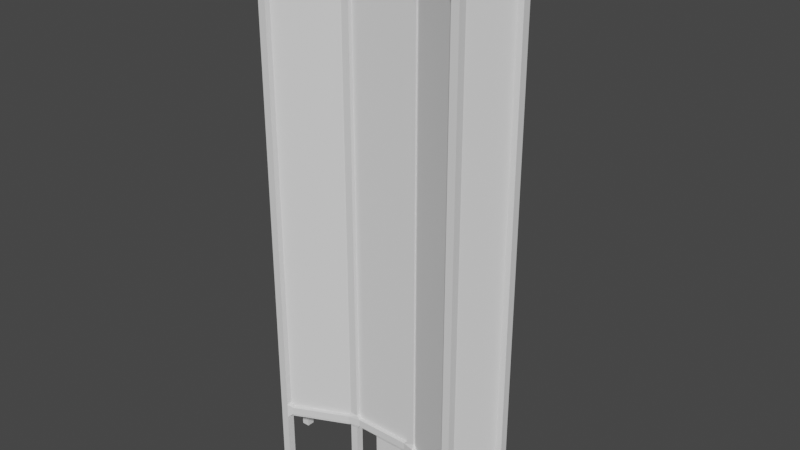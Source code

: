 # Source: Cundinamarca.blend  (saved by Blender 3.6.11; exported with 4.5.12 LTS)
import bpy
from mathutils import Matrix  # noqa: F401  (used for matrix-valued properties, if any)

bpy.ops.wm.read_factory_settings(use_empty=True)
scene = bpy.context.scene
scene.name = 'Scene'

# ---- collections
col_collection = bpy.data.collections.new('Collection'); scene.collection.children.link(col_collection)

# ---- world
world_world = bpy.data.worlds.new('World'); scene.world = world_world
world_world.use_nodes = True; world_world.node_tree.nodes.clear()
_N = world_world.node_tree.nodes; _L = world_world.node_tree.links
n0 = _N.new('ShaderNodeOutputWorld'); n0.name = 'World Output'; n0.location = (300, 300)
n1 = _N.new('ShaderNodeBackground'); n1.name = 'Background'; n1.location = (10, 300)
n1.inputs[0].default_value = (0.05088, 0.05088, 0.05088, 1.0)
_L.new(n1.outputs[0], n0.inputs[0])
n0.is_active_output = True
world_world.color = (0.05088, 0.05088, 0.05088)
world_world.use_sun_shadow = False
world_world.sun_shadow_jitter_overblur = 0.0

# ---- meshes
me_cube_001 = bpy.data.meshes.new('Cube.001')
me_cube_001.from_pydata([(2.293, 2.822, 2.195), (2.293, 2.822, 33.03), (2.826, 6.468, 2.195), (2.796, 6.334, 33.03), (0.0, 6.468, 2.195), (0.0, 6.334, 33.03), (0.0, 2.822, 2.195), (0.0, 2.956, 33.03), (6.486, 0.8175, 2.195), (6.419, 0.9977, 33.03), (7.909, 4.014, 2.195), (7.734, 3.95, 33.03), (1.972, 4.364, -1.0), (1.972, 4.364, 34.46), (1.665, 8.01, -1.0), (1.665, 8.01, 34.46), (0.0, 8.01, -1.0), (0.0, 8.01, 34.46), (0.0, 4.364, -1.0), (0.0, 4.364, 34.46), (0.0, 6.468, 33.03), (2.826, 6.468, 33.03), (2.323, 2.956, 33.03), (0.0, 2.822, 33.03), (7.909, 4.014, 33.03), (6.486, 0.8175, 33.03), (2.796, 6.334, 32.78), (2.323, 2.956, 32.78), (0.0, 6.334, 32.78), (0.0, 2.956, 32.78), (7.734, 3.95, 32.78), (6.419, 0.9977, 32.78)], [], [(4, 20, 21, 2), (9, 11, 30, 31), (4, 2, 0, 6), (11, 3, 26, 30), (0, 1, 23, 6), (10, 24, 25, 8), (2, 21, 24, 10), (1, 0, 8, 25), (0, 2, 10, 8), (16, 17, 15, 14), (16, 14, 12, 18), (15, 17, 19, 13), (12, 13, 19, 18), (14, 15, 13, 12), (5, 3, 21, 20), (22, 7, 23, 1), (11, 9, 25, 24), (9, 22, 1, 25), (3, 11, 24, 21), (26, 27, 31, 30), (26, 28, 29, 27), (3, 5, 28, 26), (22, 9, 31, 27), (7, 22, 27, 29)])
_uv = me_cube_001.uv_layers.new(name='UVMap')
_uv.uv.foreach_set('vector', [0.375, 0.375, 0.625, 0.375, 0.625, 0.5, 0.375, 0.5, 0.625, 0.7404, 0.625, 0.5096, 0.625, 0.5096, 0.625, 0.7404, 0.25, 0.5, 0.375, 0.5, 0.375, 0.75, 0.25, 0.75, 0.625, 0.5096, 0.625, 0.5095, 0.625, 0.5095, 0.625, 0.5096, 0.375, 0.75, 0.625, 0.75, 0.625, 0.875, 0.375, 0.875, 0.375, 0.5, 0.625, 0.5, 0.625, 0.75, 0.375, 0.75, 0.375, 0.5, 0.625, 0.5, 0.625, 0.5, 0.375, 0.5, 0.625, 0.75, 0.375, 0.75, 0.375, 0.75, 0.625, 0.75, 0.375, 0.75, 0.375, 0.5, 0.375, 0.5, 0.375, 0.75, 0.375, 0.375, 0.625, 0.375, 0.625, 0.5, 0.375, 0.5, 0.25, 0.5, 0.375, 0.5, 0.375, 0.75, 0.25, 0.75, 0.625, 0.5, 0.75, 0.5, 0.75, 0.75, 0.625, 0.75, 0.375, 0.75, 0.625, 0.75, 0.625, 0.875, 0.375, 0.875, 0.375, 0.5, 0.625, 0.5, 0.625, 0.75, 0.375, 0.75, 0.75, 0.5092, 0.625, 0.5095, 0.625, 0.5, 0.75, 0.5, 0.625, 0.7405, 0.75, 0.7408, 0.75, 0.75, 0.625, 0.75, 0.625, 0.5096, 0.625, 0.7404, 0.625, 0.75, 0.625, 0.5, 0.625, 0.7404, 0.625, 0.7405, 0.625, 0.75, 0.625, 0.75, 0.625, 0.5095, 0.625, 0.5096, 0.625, 0.5, 0.625, 0.5, 0.625, 0.5095, 0.625, 0.7405, 0.625, 0.7404, 0.625, 0.5096, 0.625, 0.5095, 0.75, 0.5092, 0.75, 0.7408, 0.625, 0.7405, 0.625, 0.5095, 0.75, 0.5092, 0.75, 0.5092, 0.625, 0.5095, 0.625, 0.7405, 0.625, 0.7404, 0.625, 0.7404, 0.625, 0.7405, 0.75, 0.7408, 0.625, 0.7405, 0.625, 0.7405, 0.75, 0.7408])
me_cube_001.update()
me_cube_002 = bpy.data.meshes.new('Cube.002')
me_cube_002.from_pydata([(2.293, 2.822, 2.731), (2.293, 2.822, 32.64), (2.826, 6.468, 2.731), (6.486, 0.8175, 2.731), (7.909, 4.014, 2.731), (2.826, 6.468, 32.64), (7.909, 4.014, 32.64), (6.486, 0.8175, 32.64), (2.293, 2.822, 33.24), (2.826, 6.468, 33.24), (7.909, 4.014, 33.24), (6.486, 0.8175, 33.24), (2.293, 2.822, -1.0), (2.826, 6.468, -1.0), (6.486, 0.8175, -1.0), (7.909, 4.014, -1.0), (0.0, 2.822, 2.731), (0.0, 2.822, 32.64), (0.0, 6.468, 2.731), (0.0, 6.468, 32.64)], [(5, 2), (1, 0), (6, 4), (7, 3), (1, 7), (6, 7), (5, 6), (6, 10), (9, 5), (7, 11), (8, 1), (0, 12), (2, 13), (3, 14), (4, 15), (0, 3), (3, 4), (2, 4), (0, 16), (17, 1), (2, 18), (19, 5)], [])
_uv = me_cube_002.uv_layers.new(name='UVMap')
_uv.uv.foreach_set('vector', [])
me_cube_002.update()

# ---- objects
ob_cube = bpy.data.objects.new('Cube', me_cube_001)
ob_cube_001 = bpy.data.objects.new('Cube.001', me_cube_002)

# ---- transforms, parenting, visibility, modifiers, constraints
ob_cube.location = (0.0, 0.0, 0.0)
_m = ob_cube.modifiers.new('Mirror', 'MIRROR')
_m.use_clip = True
ob_cube_001.location = (0.0, 0.0, 0.0)
_vg = ob_cube_001.vertex_groups.new(name='Group')
_m = ob_cube_001.modifiers.new('Mirror', 'MIRROR')
_m.use_clip = True
_m = ob_cube_001.modifiers.new('Skin', 'SKIN')

# ---- collection membership
col_collection.objects.link(ob_cube)
col_collection.objects.link(ob_cube_001)

# ---- scene / render settings (as saved in the file)
scene.frame_start = 1; scene.frame_end = 250; scene.frame_set(0)
scene.render.engine = 'BLENDER_EEVEE_NEXT'
scene.cycles.sampling_pattern = 'TABULATED_SOBOL'
scene.view_settings.view_transform = 'Filmic'
bpy.context.view_layer.update()

# ---- added for rendering (the .blend has no active camera and no usable light): camera, sun
cam_auto = bpy.data.cameras.new('AutoCamera')
cam_auto.lens = 50.0
cam_auto.sensor_width = 36.0
cam_auto.clip_end = 1000.0
ob_auto_camera = bpy.data.objects.new('AutoCamera', cam_auto)
scene.collection.objects.link(ob_auto_camera)
ob_auto_camera.location = (36.5966, -39.5353, 46.0075)
ob_auto_camera.rotation_euler = (1.09748, -7.21219e-08, 0.694738)
scene.camera = ob_auto_camera
light_auto_sun = bpy.data.lights.new('AutoSun', 'SUN')
light_auto_sun.energy = 3.0
light_auto_sun.angle = 0.0523599
ob_auto_sun = bpy.data.objects.new('AutoSun', light_auto_sun)
scene.collection.objects.link(ob_auto_sun)
ob_auto_sun.rotation_euler = (0.872665, 0.174533, 0.523599)
bpy.context.view_layer.update()
